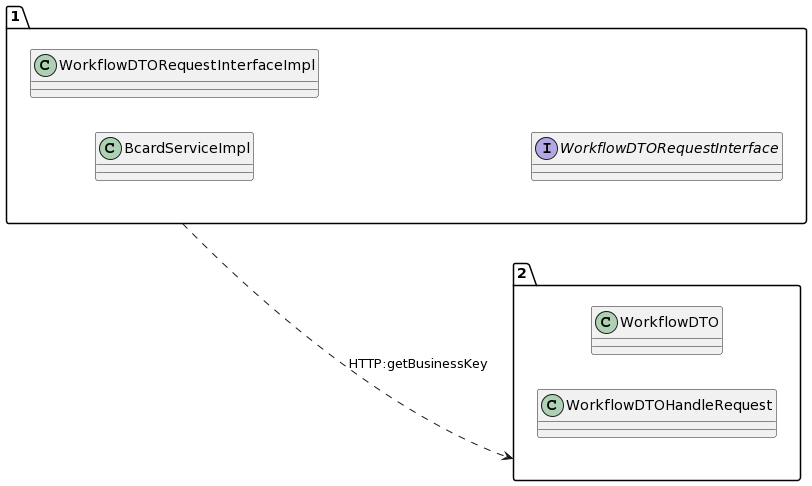

The diagram above was rendered by PlantUML. Its source (embedded in the PNG):
@startuml
allow_mixing
left to right direction
package "1"{
class BcardServiceImpl
class WorkflowDTORequestInterfaceImpl
interface WorkflowDTORequestInterface

}
package "2"{
class WorkflowDTO
class WorkflowDTOHandleRequest

}
"1" ..> "2":HTTP:getBusinessKey
@enduml